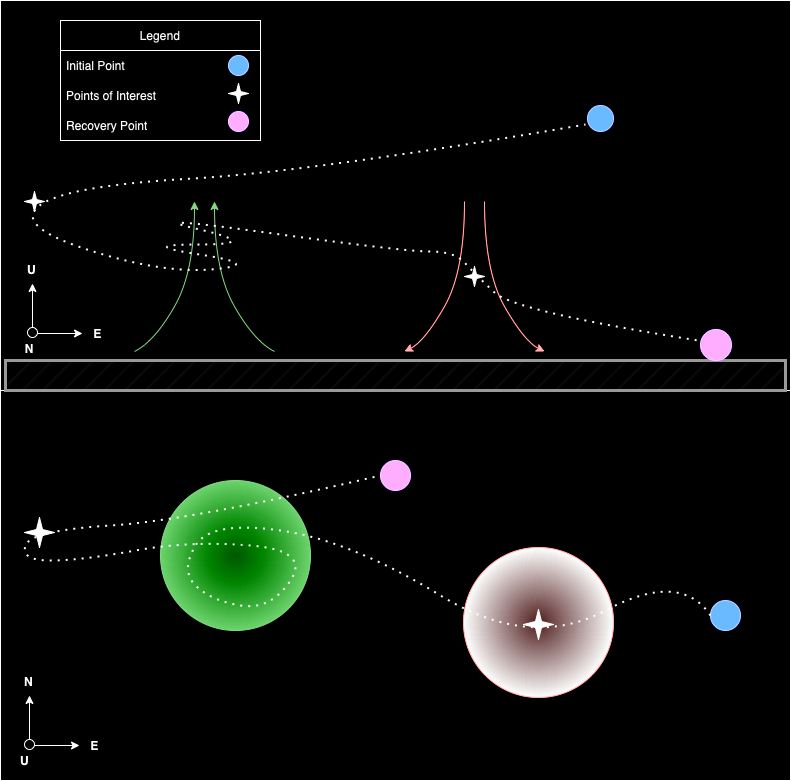

The diagram above was exported from draw.io. Its source (the exported page's mxGraphModel, read from the mxfile embedded in the PNG):
<mxGraphModel dx="954" dy="647" grid="1" gridSize="10" guides="1" tooltips="1" connect="1" arrows="1" fold="1" page="1" pageScale="1" pageWidth="850" pageHeight="1100" math="0" shadow="0">
  <root>
    <mxCell id="0" />
    <mxCell id="1" parent="0" />
    <mxCell id="pf3tDOQDEe7M2gLQ07NN-12" value="" style="rounded=0;whiteSpace=wrap;html=1;" vertex="1" parent="1">
      <mxGeometry x="30" y="390" width="790" height="390" as="geometry" />
    </mxCell>
    <mxCell id="pf3tDOQDEe7M2gLQ07NN-11" value="" style="rounded=0;whiteSpace=wrap;html=1;" vertex="1" parent="1">
      <mxGeometry x="30" width="790" height="390" as="geometry" />
    </mxCell>
    <mxCell id="PNWSuZbZAS1e485UPwzZ-1" value="" style="endArrow=none;html=1;rounded=0;" edge="1" parent="1" source="PNWSuZbZAS1e485UPwzZ-2">
      <mxGeometry width="50" height="50" relative="1" as="geometry">
        <mxPoint x="120" y="360" as="sourcePoint" />
        <mxPoint x="750" y="360" as="targetPoint" />
      </mxGeometry>
    </mxCell>
    <mxCell id="PNWSuZbZAS1e485UPwzZ-3" value="" style="endArrow=none;html=1;rounded=0;" edge="1" parent="1" target="PNWSuZbZAS1e485UPwzZ-2">
      <mxGeometry width="50" height="50" relative="1" as="geometry">
        <mxPoint x="120" y="360" as="sourcePoint" />
        <mxPoint x="750" y="360" as="targetPoint" />
      </mxGeometry>
    </mxCell>
    <mxCell id="PNWSuZbZAS1e485UPwzZ-2" value="" style="rounded=0;whiteSpace=wrap;html=1;fillStyle=hatch;strokeWidth=3;fillColor=#f5f5f5;fontColor=#333333;strokeColor=#666666;" vertex="1" parent="1">
      <mxGeometry x="35" y="360" width="780" height="30" as="geometry" />
    </mxCell>
    <mxCell id="PNWSuZbZAS1e485UPwzZ-5" value="" style="curved=1;endArrow=classic;html=1;rounded=0;fillColor=#008a00;strokeColor=#005700;" edge="1" parent="1">
      <mxGeometry width="50" height="50" relative="1" as="geometry">
        <mxPoint x="164" y="351" as="sourcePoint" />
        <mxPoint x="224" y="201" as="targetPoint" />
        <Array as="points">
          <mxPoint x="184" y="341" />
          <mxPoint x="224" y="271" />
        </Array>
      </mxGeometry>
    </mxCell>
    <mxCell id="PNWSuZbZAS1e485UPwzZ-7" value="" style="curved=1;endArrow=classic;html=1;rounded=0;fillColor=#008a00;strokeColor=#005700;" edge="1" parent="1">
      <mxGeometry width="50" height="50" relative="1" as="geometry">
        <mxPoint x="304" y="351" as="sourcePoint" />
        <mxPoint x="244" y="201" as="targetPoint" />
        <Array as="points">
          <mxPoint x="284" y="341" />
          <mxPoint x="244" y="271" />
        </Array>
      </mxGeometry>
    </mxCell>
    <mxCell id="PNWSuZbZAS1e485UPwzZ-8" value="" style="curved=1;endArrow=classic;html=1;rounded=0;fillColor=#e51400;strokeColor=#B20000;" edge="1" parent="1">
      <mxGeometry width="50" height="50" relative="1" as="geometry">
        <mxPoint x="494" y="201" as="sourcePoint" />
        <mxPoint x="434" y="351" as="targetPoint" />
        <Array as="points">
          <mxPoint x="494" y="271" />
          <mxPoint x="454" y="341" />
        </Array>
      </mxGeometry>
    </mxCell>
    <mxCell id="PNWSuZbZAS1e485UPwzZ-9" value="" style="curved=1;endArrow=classic;html=1;rounded=0;fillColor=#e51400;strokeColor=#B20000;" edge="1" parent="1">
      <mxGeometry width="50" height="50" relative="1" as="geometry">
        <mxPoint x="514" y="201" as="sourcePoint" />
        <mxPoint x="574" y="351" as="targetPoint" />
        <Array as="points">
          <mxPoint x="514" y="271" />
          <mxPoint x="554" y="341" />
        </Array>
      </mxGeometry>
    </mxCell>
    <mxCell id="PNWSuZbZAS1e485UPwzZ-11" value="" style="verticalLabelPosition=bottom;verticalAlign=top;html=1;shape=mxgraph.basic.4_point_star_2;dx=0.8;fillStyle=solid;fillColor=#000000;" vertex="1" parent="1">
      <mxGeometry x="54" y="191" width="20" height="20" as="geometry" />
    </mxCell>
    <mxCell id="PNWSuZbZAS1e485UPwzZ-12" value="" style="verticalLabelPosition=bottom;verticalAlign=top;html=1;shape=mxgraph.basic.4_point_star_2;dx=0.8;fillColor=#000000;" vertex="1" parent="1">
      <mxGeometry x="494" y="266" width="20" height="20" as="geometry" />
    </mxCell>
    <mxCell id="PNWSuZbZAS1e485UPwzZ-14" value="" style="ellipse;whiteSpace=wrap;html=1;aspect=fixed;fillColor=#0050ef;fontColor=#ffffff;strokeColor=#001DBC;" vertex="1" parent="1">
      <mxGeometry x="617" y="105" width="26" height="26" as="geometry" />
    </mxCell>
    <mxCell id="PNWSuZbZAS1e485UPwzZ-16" value="" style="endArrow=none;dashed=1;html=1;dashPattern=1 3;strokeWidth=2;rounded=0;curved=1;entryX=0;entryY=1;entryDx=0;entryDy=0;" edge="1" parent="1">
      <mxGeometry width="50" height="50" relative="1" as="geometry">
        <mxPoint x="734" y="341" as="sourcePoint" />
        <mxPoint x="615.0044660940675" y="123.99553390593266" as="targetPoint" />
        <Array as="points">
          <mxPoint x="544" y="311" />
          <mxPoint x="504" y="273" />
          <mxPoint x="484" y="251" />
          <mxPoint x="434" y="251" />
          <mxPoint x="164" y="214" />
          <mxPoint x="294" y="244" />
          <mxPoint x="164" y="244" />
          <mxPoint x="294" y="264" />
          <mxPoint x="192.54" y="273.46000000000004" />
          <mxPoint x="43.54" y="225.46" />
          <mxPoint x="93.54" y="185.46" />
          <mxPoint x="344" y="171" />
        </Array>
      </mxGeometry>
    </mxCell>
    <mxCell id="PNWSuZbZAS1e485UPwzZ-19" value="" style="ellipse;whiteSpace=wrap;html=1;aspect=fixed;fillColor=#6a00ff;fontColor=#ffffff;strokeColor=#3700CC;" vertex="1" parent="1">
      <mxGeometry x="730" y="329" width="31" height="31" as="geometry" />
    </mxCell>
    <mxCell id="PNWSuZbZAS1e485UPwzZ-27" value="" style="group" vertex="1" connectable="0" parent="1">
      <mxGeometry x="90" y="20" width="200" height="120" as="geometry" />
    </mxCell>
    <mxCell id="PNWSuZbZAS1e485UPwzZ-20" value="Legend" style="swimlane;fontStyle=0;childLayout=stackLayout;horizontal=1;startSize=30;horizontalStack=0;resizeParent=1;resizeParentMax=0;resizeLast=0;collapsible=1;marginBottom=0;whiteSpace=wrap;html=1;" vertex="1" parent="PNWSuZbZAS1e485UPwzZ-27">
      <mxGeometry width="200" height="120" as="geometry" />
    </mxCell>
    <mxCell id="PNWSuZbZAS1e485UPwzZ-21" value="Initial Point" style="text;strokeColor=none;fillColor=none;align=left;verticalAlign=middle;spacingLeft=4;spacingRight=4;overflow=hidden;points=[[0,0.5],[1,0.5]];portConstraint=eastwest;rotatable=0;whiteSpace=wrap;html=1;" vertex="1" parent="PNWSuZbZAS1e485UPwzZ-20">
      <mxGeometry y="30" width="200" height="30" as="geometry" />
    </mxCell>
    <mxCell id="PNWSuZbZAS1e485UPwzZ-22" value="Points of Interest" style="text;strokeColor=none;fillColor=none;align=left;verticalAlign=middle;spacingLeft=4;spacingRight=4;overflow=hidden;points=[[0,0.5],[1,0.5]];portConstraint=eastwest;rotatable=0;whiteSpace=wrap;html=1;" vertex="1" parent="PNWSuZbZAS1e485UPwzZ-20">
      <mxGeometry y="60" width="200" height="30" as="geometry" />
    </mxCell>
    <mxCell id="PNWSuZbZAS1e485UPwzZ-23" value="Recovery Point" style="text;strokeColor=none;fillColor=none;align=left;verticalAlign=middle;spacingLeft=4;spacingRight=4;overflow=hidden;points=[[0,0.5],[1,0.5]];portConstraint=eastwest;rotatable=0;whiteSpace=wrap;html=1;" vertex="1" parent="PNWSuZbZAS1e485UPwzZ-20">
      <mxGeometry y="90" width="200" height="30" as="geometry" />
    </mxCell>
    <mxCell id="PNWSuZbZAS1e485UPwzZ-24" value="" style="ellipse;whiteSpace=wrap;html=1;aspect=fixed;fillColor=#0050ef;fontColor=#ffffff;strokeColor=#001DBC;" vertex="1" parent="PNWSuZbZAS1e485UPwzZ-27">
      <mxGeometry x="168" y="35" width="20" height="20" as="geometry" />
    </mxCell>
    <mxCell id="PNWSuZbZAS1e485UPwzZ-25" value="" style="ellipse;whiteSpace=wrap;html=1;aspect=fixed;fillColor=#6a00ff;fontColor=#ffffff;strokeColor=#3700CC;" vertex="1" parent="PNWSuZbZAS1e485UPwzZ-27">
      <mxGeometry x="168" y="91" width="20" height="20" as="geometry" />
    </mxCell>
    <mxCell id="PNWSuZbZAS1e485UPwzZ-26" value="" style="verticalLabelPosition=bottom;verticalAlign=top;html=1;shape=mxgraph.basic.4_point_star_2;dx=0.8;fillColor=#000000;" vertex="1" parent="PNWSuZbZAS1e485UPwzZ-27">
      <mxGeometry x="168" y="63" width="20" height="20" as="geometry" />
    </mxCell>
    <mxCell id="pf3tDOQDEe7M2gLQ07NN-1" value="" style="ellipse;whiteSpace=wrap;html=1;aspect=fixed;fillColor=#66FF66;strokeColor=#005700;gradientDirection=radial;fontColor=#ffffff;gradientColor=#006600;" vertex="1" parent="1">
      <mxGeometry x="190" y="480" width="150" height="150" as="geometry" />
    </mxCell>
    <mxCell id="pf3tDOQDEe7M2gLQ07NN-2" value="" style="ellipse;whiteSpace=wrap;html=1;aspect=fixed;fillColor=#FFCCCC;strokeColor=#B20000;gradientDirection=radial;fontColor=#ffffff;gradientColor=default;" vertex="1" parent="1">
      <mxGeometry x="493" y="547" width="150" height="150" as="geometry" />
    </mxCell>
    <mxCell id="pf3tDOQDEe7M2gLQ07NN-3" value="" style="ellipse;whiteSpace=wrap;html=1;aspect=fixed;fillColor=#6a00ff;strokeColor=#3700CC;gradientDirection=radial;fontColor=#ffffff;" vertex="1" parent="1">
      <mxGeometry x="410" y="460" width="30" height="30" as="geometry" />
    </mxCell>
    <mxCell id="pf3tDOQDEe7M2gLQ07NN-4" value="" style="ellipse;whiteSpace=wrap;html=1;aspect=fixed;fillColor=#0050ef;strokeColor=#001DBC;gradientDirection=radial;fontColor=#ffffff;" vertex="1" parent="1">
      <mxGeometry x="740" y="600" width="30" height="30" as="geometry" />
    </mxCell>
    <mxCell id="pf3tDOQDEe7M2gLQ07NN-5" value="" style="endArrow=none;dashed=1;html=1;dashPattern=1 3;strokeWidth=2;rounded=0;entryX=0;entryY=0.5;entryDx=0;entryDy=0;curved=1;exitX=0;exitY=0.5;exitDx=0;exitDy=0;" edge="1" parent="1" source="pf3tDOQDEe7M2gLQ07NN-4" target="pf3tDOQDEe7M2gLQ07NN-3">
      <mxGeometry width="50" height="50" relative="1" as="geometry">
        <mxPoint x="590" y="640" as="sourcePoint" />
        <mxPoint x="410" y="490" as="targetPoint" />
        <Array as="points">
          <mxPoint x="710" y="570" />
          <mxPoint x="560" y="650" />
          <mxPoint x="380" y="540" />
          <mxPoint x="240" y="520" />
          <mxPoint x="210" y="570" />
          <mxPoint x="240" y="600" />
          <mxPoint x="300" y="610" />
          <mxPoint x="340" y="550" />
          <mxPoint x="220" y="540" />
          <mxPoint x="110" y="560" />
          <mxPoint x="50" y="560" />
          <mxPoint x="60" y="530" />
          <mxPoint x="220" y="520" />
        </Array>
      </mxGeometry>
    </mxCell>
    <mxCell id="pf3tDOQDEe7M2gLQ07NN-6" value="" style="verticalLabelPosition=bottom;verticalAlign=top;html=1;shape=mxgraph.basic.4_point_star_2;dx=0.8;fillColor=#000000;" vertex="1" parent="1">
      <mxGeometry x="54" y="517" width="30" height="30" as="geometry" />
    </mxCell>
    <mxCell id="pf3tDOQDEe7M2gLQ07NN-7" value="" style="verticalLabelPosition=bottom;verticalAlign=top;html=1;shape=mxgraph.basic.4_point_star_2;dx=0.8;fillColor=#000000;" vertex="1" parent="1">
      <mxGeometry x="553" y="609" width="30" height="30" as="geometry" />
    </mxCell>
    <mxCell id="pf3tDOQDEe7M2gLQ07NN-21" value="" style="group" vertex="1" connectable="0" parent="1">
      <mxGeometry x="39" y="666" width="100" height="109" as="geometry" />
    </mxCell>
    <mxCell id="pf3tDOQDEe7M2gLQ07NN-14" value="E" style="text;html=1;align=center;verticalAlign=middle;resizable=0;points=[];autosize=1;strokeColor=none;fillColor=none;fontStyle=1" vertex="1" parent="pf3tDOQDEe7M2gLQ07NN-21">
      <mxGeometry x="70" y="64" width="30" height="30" as="geometry" />
    </mxCell>
    <mxCell id="pf3tDOQDEe7M2gLQ07NN-16" value="" style="group" vertex="1" connectable="0" parent="pf3tDOQDEe7M2gLQ07NN-21">
      <mxGeometry x="20" y="29" width="50" height="50" as="geometry" />
    </mxCell>
    <mxCell id="pf3tDOQDEe7M2gLQ07NN-13" value="" style="endArrow=classic;html=1;rounded=0;" edge="1" parent="pf3tDOQDEe7M2gLQ07NN-16">
      <mxGeometry width="50" height="50" relative="1" as="geometry">
        <mxPoint y="50" as="sourcePoint" />
        <mxPoint x="50" y="50" as="targetPoint" />
      </mxGeometry>
    </mxCell>
    <mxCell id="pf3tDOQDEe7M2gLQ07NN-15" value="" style="endArrow=classic;html=1;rounded=0;" edge="1" parent="pf3tDOQDEe7M2gLQ07NN-16">
      <mxGeometry width="50" height="50" relative="1" as="geometry">
        <mxPoint y="50" as="sourcePoint" />
        <mxPoint as="targetPoint" />
      </mxGeometry>
    </mxCell>
    <mxCell id="pf3tDOQDEe7M2gLQ07NN-17" value="N" style="text;html=1;align=center;verticalAlign=middle;resizable=0;points=[];autosize=1;strokeColor=none;fillColor=none;fontStyle=1" vertex="1" parent="pf3tDOQDEe7M2gLQ07NN-21">
      <mxGeometry x="4" width="30" height="30" as="geometry" />
    </mxCell>
    <mxCell id="pf3tDOQDEe7M2gLQ07NN-18" value="" style="ellipse;whiteSpace=wrap;html=1;aspect=fixed;" vertex="1" parent="pf3tDOQDEe7M2gLQ07NN-21">
      <mxGeometry x="15" y="73" width="10" height="10" as="geometry" />
    </mxCell>
    <mxCell id="pf3tDOQDEe7M2gLQ07NN-19" value="U" style="text;html=1;align=center;verticalAlign=middle;resizable=0;points=[];autosize=1;strokeColor=none;fillColor=none;fontStyle=1" vertex="1" parent="pf3tDOQDEe7M2gLQ07NN-21">
      <mxGeometry y="79" width="30" height="30" as="geometry" />
    </mxCell>
    <mxCell id="pf3tDOQDEe7M2gLQ07NN-22" value="" style="group" vertex="1" connectable="0" parent="1">
      <mxGeometry x="42" y="254" width="100" height="109" as="geometry" />
    </mxCell>
    <mxCell id="pf3tDOQDEe7M2gLQ07NN-23" value="E" style="text;html=1;align=center;verticalAlign=middle;resizable=0;points=[];autosize=1;strokeColor=none;fillColor=none;fontStyle=1" vertex="1" parent="pf3tDOQDEe7M2gLQ07NN-22">
      <mxGeometry x="70" y="64" width="30" height="30" as="geometry" />
    </mxCell>
    <mxCell id="pf3tDOQDEe7M2gLQ07NN-24" value="" style="group" vertex="1" connectable="0" parent="pf3tDOQDEe7M2gLQ07NN-22">
      <mxGeometry x="20" y="29" width="50" height="50" as="geometry" />
    </mxCell>
    <mxCell id="pf3tDOQDEe7M2gLQ07NN-25" value="" style="endArrow=classic;html=1;rounded=0;" edge="1" parent="pf3tDOQDEe7M2gLQ07NN-24">
      <mxGeometry width="50" height="50" relative="1" as="geometry">
        <mxPoint y="50" as="sourcePoint" />
        <mxPoint x="50" y="50" as="targetPoint" />
      </mxGeometry>
    </mxCell>
    <mxCell id="pf3tDOQDEe7M2gLQ07NN-26" value="" style="endArrow=classic;html=1;rounded=0;" edge="1" parent="pf3tDOQDEe7M2gLQ07NN-24">
      <mxGeometry width="50" height="50" relative="1" as="geometry">
        <mxPoint y="50" as="sourcePoint" />
        <mxPoint as="targetPoint" />
      </mxGeometry>
    </mxCell>
    <mxCell id="pf3tDOQDEe7M2gLQ07NN-27" value="U" style="text;html=1;align=center;verticalAlign=middle;resizable=0;points=[];autosize=1;strokeColor=none;fillColor=none;fontStyle=1" vertex="1" parent="pf3tDOQDEe7M2gLQ07NN-22">
      <mxGeometry x="4" width="30" height="30" as="geometry" />
    </mxCell>
    <mxCell id="pf3tDOQDEe7M2gLQ07NN-28" value="" style="ellipse;whiteSpace=wrap;html=1;aspect=fixed;" vertex="1" parent="pf3tDOQDEe7M2gLQ07NN-22">
      <mxGeometry x="15" y="73" width="10" height="10" as="geometry" />
    </mxCell>
    <mxCell id="pf3tDOQDEe7M2gLQ07NN-29" value="&amp;nbsp;N" style="text;html=1;align=center;verticalAlign=middle;resizable=0;points=[];autosize=1;strokeColor=none;fillColor=none;fontStyle=1" vertex="1" parent="pf3tDOQDEe7M2gLQ07NN-22">
      <mxGeometry x="-5" y="79" width="40" height="30" as="geometry" />
    </mxCell>
  </root>
</mxGraphModel>